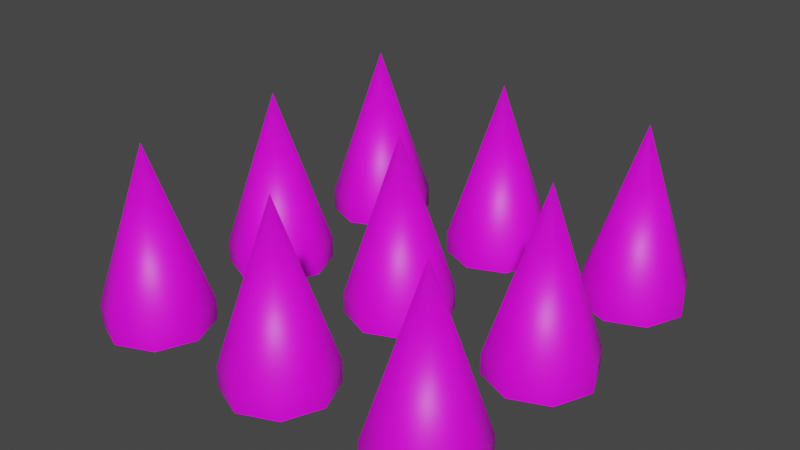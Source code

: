 # Source: spikes.blend  (saved by Blender 3.6.11; exported with 4.5.12 LTS)
import bpy
from mathutils import Matrix  # noqa: F401  (used for matrix-valued properties, if any)

bpy.ops.wm.read_factory_settings(use_empty=True)
scene = bpy.context.scene
scene.name = 'Scene'

# ---- collections
col_collection = bpy.data.collections.new('Collection'); scene.collection.children.link(col_collection)

# ---- images (referenced by path relative to the original .blend; pixels are not part of the script)
import os
ASSET_DIR = os.environ.get("B2B_ASSET_DIR", "")  # directory of the original .blend (textures are referenced by path, not embedded)
HERE = os.path.dirname(os.path.abspath(__file__))  # packed textures are extracted next to this script under _unpacked/

def load_image(name, relpath, width, height, colorspace="sRGB"):
    """Load a texture the original file referenced (path relative to the .blend, or extracted next to this script)."""
    p = next((c for c in (os.path.join(HERE, relpath), os.path.join(ASSET_DIR, relpath)) if relpath and os.path.exists(c)), "")
    if p:
        img = bpy.data.images.load(p, check_existing=True)
        img.name = name
    else:  # same state as the original file: an image datablock whose file is absent (Cycles renders it pink)
        img = bpy.data.images.new(name, width, height)
        img.source = "FILE"
        img.filepath = "//" + (relpath or name)
    img.colorspace_settings.name = colorspace
    return img
img_gradientatlas_png = load_image('gradientAtlas.png', 'assets/gradientAtlas.png', 1024, 1024, 'sRGB')

# ---- materials (node trees are filled in below, after node groups)
mat_material = bpy.data.materials.new('Material')
mat_material.alpha_threshold = 0.0
mat_material.use_transparent_shadow = False
mat_material.roughness = 0.5
mat_material.line_color = (0.0, 0.0, 0.0, 1.0)

# ---- material node trees
mat_material.use_nodes = True; mat_material.node_tree.nodes.clear()
_N = mat_material.node_tree.nodes; _L = mat_material.node_tree.links
n0 = _N.new('ShaderNodeOutputMaterial'); n0.name = 'Material Output'; n0.location = (300, 300)
n1 = _N.new('ShaderNodeBsdfPrincipled'); n1.name = 'Principled BSDF'; n1.location = (10, 300)
n1.distribution = 'GGX'
n1.subsurface_method = 'RANDOM_WALK_SKIN'
n1.inputs[3].default_value = 1.45
n1.inputs[27].default_value = (0.0, 0.0, 0.0, 1.0)
n1.inputs[28].default_value = 1.0
n2 = _N.new('ShaderNodeTexImage'); n2.name = 'Image Texture'; n2.location = (-277, 226)
n2.image = img_gradientatlas_png
_L.new(n1.outputs[0], n0.inputs[0])
_L.new(n2.outputs[0], n1.inputs[0])
n0.is_active_output = True

# ---- world
world_world = bpy.data.worlds.new('World'); scene.world = world_world
world_world.use_nodes = True; world_world.node_tree.nodes.clear()
_N = world_world.node_tree.nodes; _L = world_world.node_tree.links
n0 = _N.new('ShaderNodeOutputWorld'); n0.name = 'World Output'; n0.location = (300, 300)
n1 = _N.new('ShaderNodeBackground'); n1.name = 'Background'; n1.location = (10, 300)
n1.inputs[0].default_value = (0.05088, 0.05088, 0.05088, 1.0)
_L.new(n1.outputs[0], n0.inputs[0])
n0.is_active_output = True
world_world.color = (0.05088, 0.05088, 0.05088)
world_world.use_sun_shadow = False
world_world.sun_shadow_jitter_overblur = 0.0

# ---- meshes
me_cone = bpy.data.meshes.new('Cone')
me_cone.from_pydata([(0.0, 0.1, -0.15), (0.07071, 0.07071, -0.15), (0.1, 0.0, -0.15), (0.07071, -0.07071, -0.15), (0.0, -0.1, -0.15), (-0.07071, -0.07071, -0.15), (-0.1, 0.0, -0.15), (-0.07071, 0.07071, -0.15), (0.0, 0.0, 0.15), (0.0, 0.1, -0.1902), (0.07071, 0.07071, -0.1902), (0.1, 0.0, -0.1902), (0.07071, -0.07071, -0.1902), (0.0, -0.1, -0.1902), (-0.07071, -0.07071, -0.1902), (-0.1, 0.0, -0.1902), (-0.07071, 0.07071, -0.1902)], [], [(0, 8, 1), (1, 8, 2), (2, 8, 3), (3, 8, 4), (4, 8, 5), (5, 8, 6), (6, 8, 7), (7, 8, 0), (7, 0, 9, 16), (6, 7, 16, 15), (5, 6, 15, 14), (0, 1, 10, 9), (4, 5, 14, 13), (3, 4, 13, 12), (2, 3, 12, 11), (1, 2, 11, 10)])
me_cone.polygons.foreach_set('use_smooth', [True] * 16)
_uv = me_cone.uv_layers.new(name='UVMap')
_uv.uv.foreach_set('vector', [0.05381, 0.8135, 0.03104, 0.9866, 0.04714, 0.8135, 0.04714, 0.8135, 0.03104, 0.9866, 0.03104, 0.8135, 0.03104, 0.8135, 0.03104, 0.9866, 0.01494, 0.8135, 0.01494, 0.8135, 0.03104, 0.9866, 0.008269, 0.8135, 0.008269, 0.8135, 0.03104, 0.9866, 0.01494, 0.8135, 0.01494, 0.8135, 0.03104, 0.9866, 0.03104, 0.8135, 0.03104, 0.8135, 0.03104, 0.9866, 0.04714, 0.8135, 0.04714, 0.8135, 0.03104, 0.9866, 0.05381, 0.8135, 0.04714, 0.8135, 0.05381, 0.8135, 0.05381, 0.7691, 0.04714, 0.7691, 0.03104, 0.8135, 0.04714, 0.8135, 0.04714, 0.7691, 0.03104, 0.7691, 0.01494, 0.8135, 0.03104, 0.8135, 0.03104, 0.7691, 0.01494, 0.7691, 0.05381, 0.8135, 0.04714, 0.8135, 0.04714, 0.7691, 0.05381, 0.7691, 0.008269, 0.8135, 0.01494, 0.8135, 0.01494, 0.7691, 0.008269, 0.7691, 0.01494, 0.8135, 0.008269, 0.8135, 0.008269, 0.7691, 0.01494, 0.7691, 0.03104, 0.8135, 0.01494, 0.8135, 0.01494, 0.7691, 0.03104, 0.7691, 0.04714, 0.8135, 0.03104, 0.8135, 0.03104, 0.7691, 0.04714, 0.7691])
me_cone.materials.append(mat_material)
me_cone.update()

# ---- objects
ob_spike = bpy.data.objects.new('Spike', me_cone)
ob_empty = bpy.data.objects.new('Empty', None)

# ---- transforms, parenting, visibility, modifiers, constraints
ob_spike.location = (-0.3, -0.3, 0.15)
_m = ob_spike.modifiers.new('Array', 'ARRAY')
_m.count = 3
_m.relative_offset_displace = (1.5, 0.0, 0.0)
_m = ob_spike.modifiers.new('Array.001', 'ARRAY')
_m.count = 3
_m.relative_offset_displace = (0.0, 1.5, 0.0)
ob_empty.location = (0.0, 0.0, 0.0)
ob_empty.empty_display_type = 'CUBE'
ob_empty.empty_display_size = 0.5
ob_empty.hide_render = True

# ---- collection membership
col_collection.objects.link(ob_spike)
col_collection.objects.link(ob_empty)

# ---- scene / render settings (as saved in the file)
scene.frame_start = 1; scene.frame_end = 250; scene.frame_set(1)
scene.render.engine = 'BLENDER_EEVEE_NEXT'
scene.cycles.sampling_pattern = 'TABULATED_SOBOL'
scene.view_settings.view_transform = 'Filmic'
bpy.context.view_layer.update()

# ---- added for rendering (the .blend has no active camera and no usable light): camera, sun
cam_auto = bpy.data.cameras.new('AutoCamera')
cam_auto.lens = 50.0
cam_auto.sensor_width = 36.0
cam_auto.clip_end = 1000.0
ob_auto_camera = bpy.data.objects.new('AutoCamera', cam_auto)
scene.collection.objects.link(ob_auto_camera)
ob_auto_camera.location = (1.09308, -1.31169, 1.00435)
ob_auto_camera.rotation_euler = (1.09748, -7.21219e-08, 0.694738)
scene.camera = ob_auto_camera
light_auto_sun = bpy.data.lights.new('AutoSun', 'SUN')
light_auto_sun.energy = 3.0
light_auto_sun.angle = 0.0523599
ob_auto_sun = bpy.data.objects.new('AutoSun', light_auto_sun)
scene.collection.objects.link(ob_auto_sun)
ob_auto_sun.rotation_euler = (0.872665, 0.174533, 0.523599)
bpy.context.view_layer.update()
